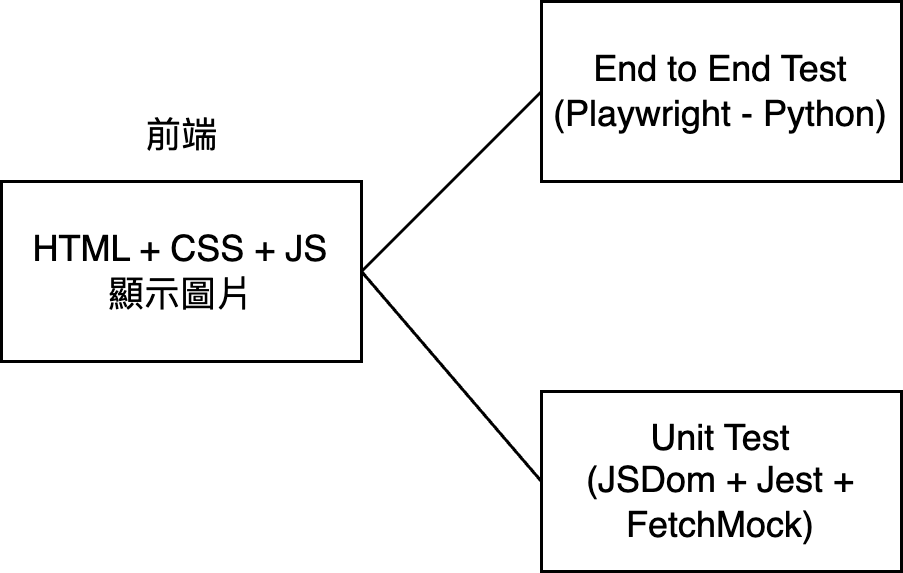

The diagram above was exported from draw.io. Its source (the exported page's mxGraphModel, read from the mxfile embedded in the PNG):
<mxGraphModel dx="1194" dy="606" grid="1" gridSize="10" guides="1" tooltips="1" connect="1" arrows="1" fold="1" page="1" pageScale="1" pageWidth="827" pageHeight="1169" math="0" shadow="0">
  <root>
    <mxCell id="0" />
    <mxCell id="1" parent="0" />
    <mxCell id="IfcHqMlVpOLSUnhUAxts-1" value="HTML + CSS + JS&lt;div&gt;顯示圖片&lt;/div&gt;" style="rounded=0;whiteSpace=wrap;html=1;" vertex="1" parent="1">
      <mxGeometry x="100" y="210" width="120" height="60" as="geometry" />
    </mxCell>
    <mxCell id="IfcHqMlVpOLSUnhUAxts-3" value="前端" style="text;html=1;align=center;verticalAlign=middle;resizable=0;points=[];autosize=1;strokeColor=none;fillColor=none;" vertex="1" parent="1">
      <mxGeometry x="135" y="180" width="50" height="30" as="geometry" />
    </mxCell>
    <mxCell id="IfcHqMlVpOLSUnhUAxts-5" value="" style="endArrow=none;html=1;rounded=0;exitX=1;exitY=0.5;exitDx=0;exitDy=0;entryX=0;entryY=0.5;entryDx=0;entryDy=0;" edge="1" parent="1" source="IfcHqMlVpOLSUnhUAxts-1" target="IfcHqMlVpOLSUnhUAxts-8">
      <mxGeometry width="50" height="50" relative="1" as="geometry">
        <mxPoint x="390" y="190" as="sourcePoint" />
        <mxPoint x="270" y="170" as="targetPoint" />
      </mxGeometry>
    </mxCell>
    <mxCell id="IfcHqMlVpOLSUnhUAxts-7" value="" style="endArrow=none;html=1;rounded=0;exitX=1;exitY=0.5;exitDx=0;exitDy=0;entryX=0;entryY=0.5;entryDx=0;entryDy=0;" edge="1" parent="1" source="IfcHqMlVpOLSUnhUAxts-1" target="IfcHqMlVpOLSUnhUAxts-9">
      <mxGeometry width="50" height="50" relative="1" as="geometry">
        <mxPoint x="390" y="190" as="sourcePoint" />
        <mxPoint x="270" y="310" as="targetPoint" />
      </mxGeometry>
    </mxCell>
    <mxCell id="IfcHqMlVpOLSUnhUAxts-8" value="End to End Test&lt;div&gt;(Playwright - Python)&lt;/div&gt;" style="rounded=0;whiteSpace=wrap;html=1;" vertex="1" parent="1">
      <mxGeometry x="280" y="150" width="120" height="60" as="geometry" />
    </mxCell>
    <mxCell id="IfcHqMlVpOLSUnhUAxts-9" value="Unit Test&lt;div&gt;(JSDom + Jest + FetchMock)&lt;/div&gt;" style="rounded=0;whiteSpace=wrap;html=1;" vertex="1" parent="1">
      <mxGeometry x="280" y="280" width="120" height="60" as="geometry" />
    </mxCell>
  </root>
</mxGraphModel>